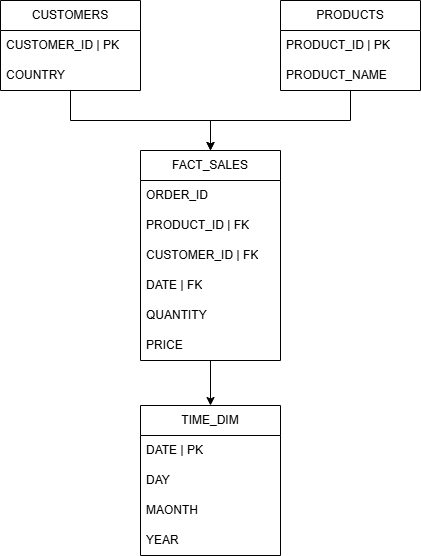

The diagram above was exported from draw.io. Its source (the exported page's mxGraphModel, read from the mxfile embedded in the PNG):
<mxGraphModel dx="1030" dy="562" grid="1" gridSize="10" guides="1" tooltips="1" connect="1" arrows="1" fold="1" page="1" pageScale="1" pageWidth="827" pageHeight="1169" background="light-dark(#FFFFFF,#EFEFEF)" math="0" shadow="0">
  <root>
    <mxCell id="0" />
    <mxCell id="1" parent="0" />
    <mxCell id="-0928zw-R5ndhAFRllUI-37" edge="1" parent="1" source="-0928zw-R5ndhAFRllUI-1" style="edgeStyle=orthogonalEdgeStyle;rounded=0;orthogonalLoop=1;jettySize=auto;html=1;entryX=0.5;entryY=0;entryDx=0;entryDy=0;" target="-0928zw-R5ndhAFRllUI-9">
      <mxGeometry relative="1" as="geometry" />
    </mxCell>
    <mxCell id="-0928zw-R5ndhAFRllUI-1" parent="1" style="swimlane;fontStyle=0;childLayout=stackLayout;horizontal=1;startSize=30;horizontalStack=0;resizeParent=1;resizeParentMax=0;resizeLast=0;collapsible=1;marginBottom=0;whiteSpace=wrap;html=1;" value="CUSTOMERS" vertex="1">
      <mxGeometry height="90" width="140" x="200" y="30" as="geometry" />
    </mxCell>
    <mxCell id="-0928zw-R5ndhAFRllUI-2" parent="-0928zw-R5ndhAFRllUI-1" style="text;align=left;verticalAlign=middle;spacingLeft=4;spacingRight=4;overflow=hidden;points=[[0,0.5],[1,0.5]];portConstraint=eastwest;rotatable=0;whiteSpace=wrap;html=1;fillColor=none;" value="CUSTOMER_ID | PK" vertex="1">
      <mxGeometry height="30" width="140" y="30" as="geometry" />
    </mxCell>
    <mxCell id="-0928zw-R5ndhAFRllUI-3" parent="-0928zw-R5ndhAFRllUI-1" style="text;strokeColor=none;fillColor=none;align=left;verticalAlign=middle;spacingLeft=4;spacingRight=4;overflow=hidden;points=[[0,0.5],[1,0.5]];portConstraint=eastwest;rotatable=0;whiteSpace=wrap;html=1;" value="COUNTRY" vertex="1">
      <mxGeometry height="30" width="140" y="60" as="geometry" />
    </mxCell>
    <mxCell id="-0928zw-R5ndhAFRllUI-38" edge="1" parent="1" source="-0928zw-R5ndhAFRllUI-5" style="edgeStyle=orthogonalEdgeStyle;rounded=0;orthogonalLoop=1;jettySize=auto;html=1;entryX=0.5;entryY=0;entryDx=0;entryDy=0;" target="-0928zw-R5ndhAFRllUI-9">
      <mxGeometry relative="1" as="geometry" />
    </mxCell>
    <mxCell id="-0928zw-R5ndhAFRllUI-5" parent="1" style="swimlane;fontStyle=0;childLayout=stackLayout;horizontal=1;startSize=30;horizontalStack=0;resizeParent=1;resizeParentMax=0;resizeLast=0;collapsible=1;marginBottom=0;whiteSpace=wrap;html=1;" value="PRODUCTS" vertex="1">
      <mxGeometry height="90" width="140" x="480" y="30" as="geometry" />
    </mxCell>
    <mxCell id="-0928zw-R5ndhAFRllUI-6" parent="-0928zw-R5ndhAFRllUI-5" style="text;strokeColor=none;fillColor=none;align=left;verticalAlign=middle;spacingLeft=4;spacingRight=4;overflow=hidden;points=[[0,0.5],[1,0.5]];portConstraint=eastwest;rotatable=0;whiteSpace=wrap;html=1;" value="PRODUCT_ID | PK" vertex="1">
      <mxGeometry height="30" width="140" y="30" as="geometry" />
    </mxCell>
    <mxCell id="-0928zw-R5ndhAFRllUI-7" parent="-0928zw-R5ndhAFRllUI-5" style="text;strokeColor=none;fillColor=none;align=left;verticalAlign=middle;spacingLeft=4;spacingRight=4;overflow=hidden;points=[[0,0.5],[1,0.5]];portConstraint=eastwest;rotatable=0;whiteSpace=wrap;html=1;" value="PRODUCT_NAME" vertex="1">
      <mxGeometry height="30" width="140" y="60" as="geometry" />
    </mxCell>
    <mxCell id="-0928zw-R5ndhAFRllUI-41" edge="1" parent="1" source="-0928zw-R5ndhAFRllUI-9" style="edgeStyle=orthogonalEdgeStyle;rounded=0;orthogonalLoop=1;jettySize=auto;html=1;entryX=0.5;entryY=0;entryDx=0;entryDy=0;" target="-0928zw-R5ndhAFRllUI-29">
      <mxGeometry relative="1" as="geometry" />
    </mxCell>
    <mxCell id="-0928zw-R5ndhAFRllUI-9" parent="1" style="swimlane;fontStyle=0;childLayout=stackLayout;horizontal=1;startSize=30;horizontalStack=0;resizeParent=1;resizeParentMax=0;resizeLast=0;collapsible=1;marginBottom=0;whiteSpace=wrap;html=1;" value="FACT_SALES" vertex="1">
      <mxGeometry height="210" width="140" x="340" y="180" as="geometry">
        <mxRectangle height="30" width="120" x="340" y="230" as="alternateBounds" />
      </mxGeometry>
    </mxCell>
    <mxCell id="-0928zw-R5ndhAFRllUI-10" parent="-0928zw-R5ndhAFRllUI-9" style="text;strokeColor=none;fillColor=none;align=left;verticalAlign=middle;spacingLeft=4;spacingRight=4;overflow=hidden;points=[[0,0.5],[1,0.5]];portConstraint=eastwest;rotatable=0;whiteSpace=wrap;html=1;" value="ORDER_ID" vertex="1">
      <mxGeometry height="30" width="140" y="30" as="geometry" />
    </mxCell>
    <mxCell id="-0928zw-R5ndhAFRllUI-12" parent="-0928zw-R5ndhAFRllUI-9" style="text;strokeColor=none;fillColor=none;align=left;verticalAlign=middle;spacingLeft=4;spacingRight=4;overflow=hidden;points=[[0,0.5],[1,0.5]];portConstraint=eastwest;rotatable=0;whiteSpace=wrap;html=1;" value="PRODUCT_ID | FK" vertex="1">
      <mxGeometry height="30" width="140" y="60" as="geometry" />
    </mxCell>
    <mxCell id="-0928zw-R5ndhAFRllUI-11" parent="-0928zw-R5ndhAFRllUI-9" style="text;strokeColor=none;fillColor=none;align=left;verticalAlign=middle;spacingLeft=4;spacingRight=4;overflow=hidden;points=[[0,0.5],[1,0.5]];portConstraint=eastwest;rotatable=0;whiteSpace=wrap;html=1;" value="CUSTOMER_ID | FK" vertex="1">
      <mxGeometry height="30" width="140" y="90" as="geometry" />
    </mxCell>
    <mxCell id="-0928zw-R5ndhAFRllUI-27" parent="-0928zw-R5ndhAFRllUI-9" style="text;strokeColor=none;fillColor=none;align=left;verticalAlign=middle;spacingLeft=4;spacingRight=4;overflow=hidden;points=[[0,0.5],[1,0.5]];portConstraint=eastwest;rotatable=0;whiteSpace=wrap;html=1;" value="DATE | FK" vertex="1">
      <mxGeometry height="30" width="140" y="120" as="geometry" />
    </mxCell>
    <mxCell id="-0928zw-R5ndhAFRllUI-28" parent="-0928zw-R5ndhAFRllUI-9" style="text;strokeColor=none;fillColor=none;align=left;verticalAlign=middle;spacingLeft=4;spacingRight=4;overflow=hidden;points=[[0,0.5],[1,0.5]];portConstraint=eastwest;rotatable=0;whiteSpace=wrap;html=1;" value="QUANTITY" vertex="1">
      <mxGeometry height="30" width="140" y="150" as="geometry" />
    </mxCell>
    <mxCell id="-0928zw-R5ndhAFRllUI-26" parent="-0928zw-R5ndhAFRllUI-9" style="text;strokeColor=none;fillColor=none;align=left;verticalAlign=middle;spacingLeft=4;spacingRight=4;overflow=hidden;points=[[0,0.5],[1,0.5]];portConstraint=eastwest;rotatable=0;whiteSpace=wrap;html=1;" value="PRICE" vertex="1">
      <mxGeometry height="30" width="140" y="180" as="geometry" />
    </mxCell>
    <mxCell id="-0928zw-R5ndhAFRllUI-29" parent="1" style="swimlane;fontStyle=0;childLayout=stackLayout;horizontal=1;startSize=30;horizontalStack=0;resizeParent=1;resizeParentMax=0;resizeLast=0;collapsible=1;marginBottom=0;whiteSpace=wrap;html=1;" value="TIME_DIM" vertex="1">
      <mxGeometry height="150" width="140" x="340" y="435" as="geometry" />
    </mxCell>
    <mxCell id="-0928zw-R5ndhAFRllUI-30" parent="-0928zw-R5ndhAFRllUI-29" style="text;strokeColor=none;fillColor=none;align=left;verticalAlign=middle;spacingLeft=4;spacingRight=4;overflow=hidden;points=[[0,0.5],[1,0.5]];portConstraint=eastwest;rotatable=0;whiteSpace=wrap;html=1;" value="DATE | PK" vertex="1">
      <mxGeometry height="30" width="140" y="30" as="geometry" />
    </mxCell>
    <mxCell id="-0928zw-R5ndhAFRllUI-31" parent="-0928zw-R5ndhAFRllUI-29" style="text;strokeColor=none;fillColor=none;align=left;verticalAlign=middle;spacingLeft=4;spacingRight=4;overflow=hidden;points=[[0,0.5],[1,0.5]];portConstraint=eastwest;rotatable=0;whiteSpace=wrap;html=1;" value="DAY" vertex="1">
      <mxGeometry height="30" width="140" y="60" as="geometry" />
    </mxCell>
    <mxCell id="-0928zw-R5ndhAFRllUI-34" parent="-0928zw-R5ndhAFRllUI-29" style="text;strokeColor=none;fillColor=none;align=left;verticalAlign=middle;spacingLeft=4;spacingRight=4;overflow=hidden;points=[[0,0.5],[1,0.5]];portConstraint=eastwest;rotatable=0;whiteSpace=wrap;html=1;" value="MAONTH" vertex="1">
      <mxGeometry height="30" width="140" y="90" as="geometry" />
    </mxCell>
    <mxCell id="-0928zw-R5ndhAFRllUI-32" parent="-0928zw-R5ndhAFRllUI-29" style="text;strokeColor=none;fillColor=none;align=left;verticalAlign=middle;spacingLeft=4;spacingRight=4;overflow=hidden;points=[[0,0.5],[1,0.5]];portConstraint=eastwest;rotatable=0;whiteSpace=wrap;html=1;" value="YEAR" vertex="1">
      <mxGeometry height="30" width="140" y="120" as="geometry" />
    </mxCell>
  </root>
</mxGraphModel>